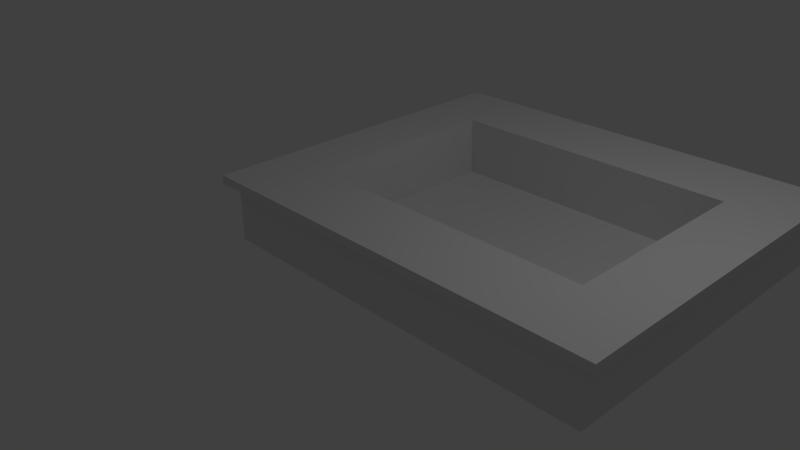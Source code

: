 # Source: Bar.blend  (saved by Blender 2.72.0; exported with 4.5.12 LTS)
import bpy
from mathutils import Matrix  # noqa: F401  (used for matrix-valued properties, if any)

bpy.ops.wm.read_factory_settings(use_empty=True)
scene = bpy.context.scene
scene.name = 'Scene'

# ---- collections
col_collection_1 = bpy.data.collections.new('Collection 1'); scene.collection.children.link(col_collection_1)

# ---- materials (node trees are filled in below, after node groups)
mat_material = bpy.data.materials.new('Material')
mat_material.alpha_threshold = 0.0
mat_material.use_transparent_shadow = False
mat_material.roughness = 0.5
mat_material.line_color = (0.0, 0.0, 0.0, 1.0)

# ---- material node trees

# ---- world
world_world = bpy.data.worlds.new('World'); scene.world = world_world
world_world.color = (0.05088, 0.05088, 0.05088)
world_world.use_sun_shadow = False
world_world.sun_shadow_jitter_overblur = 0.0
world_world.cycles.sampling_method = 'MANUAL'
world_world.cycles.sample_map_resolution = 256

# ---- cameras
cam_camera = bpy.data.cameras.new('Camera')
cam_camera.clip_end = 100.0
cam_camera.lens = 35.0
cam_camera.sensor_width = 32.0
cam_camera.sensor_height = 18.0
cam_camera.ortho_scale = 7.314
cam_camera.dof.focus_distance = 0.0
cam_camera.dof.aperture_fstop = 128.0

# ---- lights
light_lamp = bpy.data.lights.new('Lamp', 'POINT')
light_lamp.transmission_factor = 0.0
light_lamp.cutoff_distance = 30.0
light_lamp.energy = 100.0
light_lamp.shadow_buffer_clip_start = 1.001
light_lamp.shadow_soft_size = 0.1
light_lamp.shadow_maximum_resolution = 0.006
light_lamp.use_absolute_resolution = True
light_lamp.cycles.use_multiple_importance_sampling = False

# ---- meshes
me_cube = bpy.data.meshes.new('Cube')
me_cube.from_pydata([(3.97, 3.532, -1.0), (3.97, -1.0, -1.0), (-1.429, -1.0, -1.0), (-1.429, 3.532, -1.0), (4.126, 3.715, -0.1065), (4.126, -1.119, -0.1065), (-1.617, -1.119, -0.1065), (-1.617, 3.715, -0.1065), (4.126, 2.664, -0.1065), (3.252, -0.1098, -0.1065), (3.251, 2.674, -0.1065), (-0.7752, -0.1172, -0.1065), (-0.7686, 2.675, -0.1065), (-0.8634, -0.2733, -0.9865), (-0.8554, 2.791, -0.9865), (3.36, -0.2816, -0.9865), (3.367, 2.783, -0.9865), (-1.429, -1.0, -0.2582), (-1.429, 3.532, -0.2487), (2.664, -1.0, -0.2671), (3.97, 3.532, -0.2329), (3.97, -1.0, -0.2652), (-1.617, 3.714, -0.2303), (4.126, 3.716, -0.2054), (-1.617, -1.122, -0.2218), (4.126, -1.11, -0.2259)], [], [(0, 1, 2, 3), (18, 20, 0, 3), (22, 24, 6, 7), (0, 20, 21, 1), (6, 5, 9, 11, 12, 10, 8, 4, 7), (16, 14, 13, 15), (10, 16, 15, 9), (17, 24, 22, 18), (22, 7, 4, 23), (12, 11, 13, 14), (10, 12, 14, 16), (9, 15, 13, 11), (9, 5, 8, 10), (23, 4, 8, 5, 25), (2, 17, 18, 3), (2, 1, 21, 19, 17), (20, 23, 25, 19, 21), (24, 25, 5, 6), (18, 22, 23, 20), (17, 19, 25, 24)])
me_cube.materials.append(mat_material)
me_cube.use_remesh_preserve_volume = False
me_cube.use_remesh_preserve_attributes = False
me_cube.use_mirror_vertex_groups = False
me_cube.update()

# ---- objects
ob_cube = bpy.data.objects.new('Cube', me_cube)
ob_lamp = bpy.data.objects.new('Lamp', light_lamp)
ob_camera = bpy.data.objects.new('Camera', cam_camera)

# ---- transforms, parenting, visibility, modifiers, constraints
ob_cube.location = (0.0, 0.0, 1.053)
ob_cube.lock_rotations_4d = False
ob_cube.empty_display_type = 'ARROWS'
ob_cube.lineart.crease_threshold = 0.0
ob_lamp.location = (4.076, 1.005, 5.904)
ob_lamp.rotation_euler = (0.6503, 0.05522, 1.866)
ob_lamp.lock_rotations_4d = False
ob_lamp.empty_display_type = 'ARROWS'
ob_lamp.color = (0.0, 0.0, 0.0, 0.0)
ob_lamp.lineart.crease_threshold = 0.0
ob_camera.location = (7.481, -6.508, 5.344)
ob_camera.rotation_euler = (1.109, 0.01082, 0.8149)
ob_camera.lock_rotations_4d = False
ob_camera.empty_display_type = 'ARROWS'
ob_camera.color = (0.0, 0.0, 0.0, 0.0)
ob_camera.display_type = 'WIRE'
ob_camera.lineart.crease_threshold = 0.0

# ---- collection membership
col_collection_1.objects.link(ob_cube)
col_collection_1.objects.link(ob_lamp)
col_collection_1.objects.link(ob_camera)

# ---- scene / render settings (as saved in the file)
scene.camera = ob_camera
scene.frame_start = 1; scene.frame_end = 250; scene.frame_set(4)
scene.render.engine = 'BLENDER_EEVEE_NEXT'
scene.render.resolution_percentage = 50
scene.render.dither_intensity = 0.0
scene.cycles.use_denoising = False
scene.cycles.samples = 10
scene.cycles.sampling_pattern = 'TABULATED_SOBOL'
scene.cycles.light_sampling_threshold = 0.0
scene.cycles.use_adaptive_sampling = False
scene.cycles.use_light_tree = False
scene.cycles.blur_glossy = 0.0
scene.cycles.pixel_filter_type = 'GAUSSIAN'
scene.cycles.sample_clamp_indirect = 0.0
scene.view_settings.view_transform = 'Standard'
bpy.context.view_layer.update()

